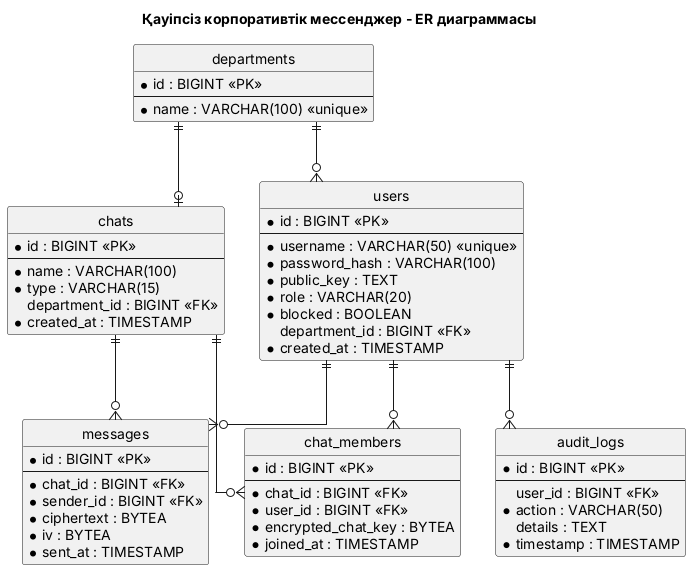

The diagram above was rendered by PlantUML. Its source (embedded in the PNG):
@startuml
title Қауіпсіз корпоративтік мессенджер - ER диаграммасы
hide circle
skinparam linetype ortho

entity "departments" as departments {
  * id : BIGINT <<PK>>
  --
  * name : VARCHAR(100) <<unique>>
}

entity "users" as users {
  * id : BIGINT <<PK>>
  --
  * username : VARCHAR(50) <<unique>>
  * password_hash : VARCHAR(100)
  * public_key : TEXT
  * role : VARCHAR(20)
  * blocked : BOOLEAN
  department_id : BIGINT <<FK>>
  * created_at : TIMESTAMP
}

entity "chats" as chats {
  * id : BIGINT <<PK>>
  --
  * name : VARCHAR(100)
  * type : VARCHAR(15)
  department_id : BIGINT <<FK>>
  * created_at : TIMESTAMP
}

entity "chat_members" as members {
  * id : BIGINT <<PK>>
  --
  * chat_id : BIGINT <<FK>>
  * user_id : BIGINT <<FK>>
  * encrypted_chat_key : BYTEA
  * joined_at : TIMESTAMP
}

entity "messages" as messages {
  * id : BIGINT <<PK>>
  --
  * chat_id : BIGINT <<FK>>
  * sender_id : BIGINT <<FK>>
  * ciphertext : BYTEA
  * iv : BYTEA
  * sent_at : TIMESTAMP
}

entity "audit_logs" as audit {
  * id : BIGINT <<PK>>
  --
  user_id : BIGINT <<FK>>
  * action : VARCHAR(50)
  details : TEXT
  * timestamp : TIMESTAMP
}

departments ||--o{ users
departments ||--o| chats
users ||--o{ members
chats ||--o{ members
chats ||--o{ messages
users ||--o{ messages
users ||--o{ audit
@enduml